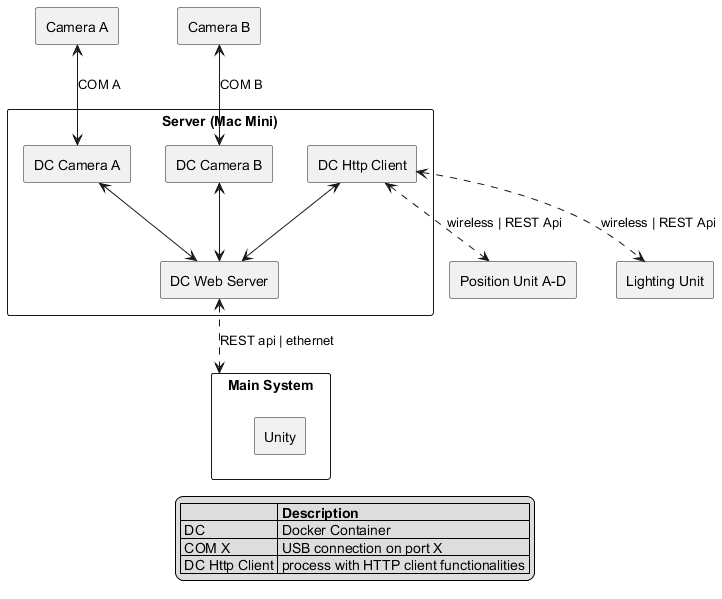

The diagram above was rendered by PlantUML. Its source (embedded in the PNG):
@startuml SystemArchitecture V3.0 | Http_server + Lightmodule
skinparam packageStyle rect
skinparam componentStyle rectangle

package "Main System" {
    [Unity]
}

package "Server (Mac Mini)" {
    [DC Camera B] <--> [DC Web Server]
    [DC Camera A] <--> [DC Web Server]
    [DC Web Server] <..> [Main System]:REST api | ethernet
    [DC Http Client] <--> [DC Web Server]
}

package "Camera A" {
    [Camera A] <--> [DC Camera A]: COM A
}

package "Camera B" {
    [Camera B] <--> [DC Camera B]: COM B
}

package "Position Unit A-D" {
  [DC Http Client] <..> [Position Unit A-D]: wireless | REST Api
}

package "Lighting Unit" {
  [DC Http Client] <..> [Lighting Unit]: wireless | REST Api
}

legend
    |=  |= Description |
    | DC| Docker Container |
    | COM X | USB connection on port X |
    | DC Http Client | process with HTTP client functionalities |
endlegend

@enduml